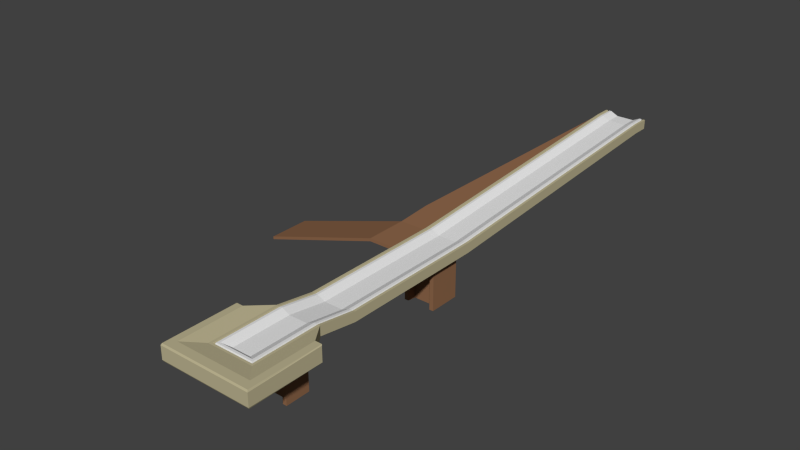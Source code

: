 # Source: GliderPlatform.blend  (saved by Blender 2.71.0; exported with 4.5.12 LTS)
import bpy
from mathutils import Matrix  # noqa: F401  (used for matrix-valued properties, if any)

bpy.ops.wm.read_factory_settings(use_empty=True)
scene = bpy.context.scene
scene.name = 'Scene'

# ---- collections
col_collection_1 = bpy.data.collections.new('Collection 1'); scene.collection.children.link(col_collection_1)

# ---- materials (node trees are filled in below, after node groups)
mat_landingplatform = bpy.data.materials.new('LandingPlatform')
mat_landingplatform.alpha_threshold = 0.0
mat_landingplatform.use_transparent_shadow = False
mat_landingplatform.diffuse_color = (0.5071, 0.4562, 0.2852, 1.0)
mat_landingplatform.roughness = 0.5
mat_landingplatform.line_color = (0.0, 0.0, 0.0, 1.0)
mat_landingplatformwood = bpy.data.materials.new('LandingPlatformWood')
mat_landingplatformwood.alpha_threshold = 0.0
mat_landingplatformwood.use_transparent_shadow = False
mat_landingplatformwood.diffuse_color = (0.281, 0.141, 0.07306, 1.0)
mat_landingplatformwood.roughness = 0.5
mat_landingplatformwood.line_color = (0.0, 0.0, 0.0, 1.0)
mat_landingplatformglidepart = bpy.data.materials.new('LandingPlatformGlidepart')
mat_landingplatformglidepart.alpha_threshold = 0.0
mat_landingplatformglidepart.use_transparent_shadow = False
mat_landingplatformglidepart.roughness = 0.5
mat_landingplatformglidepart.line_color = (0.0, 0.0, 0.0, 1.0)

# ---- material node trees

# ---- world
world_world = bpy.data.worlds.new('World'); scene.world = world_world
world_world.color = (0.05088, 0.05088, 0.05088)
world_world.use_sun_shadow = False
world_world.sun_shadow_jitter_overblur = 0.0
world_world.cycles.sampling_method = 'MANUAL'
world_world.cycles.sample_map_resolution = 256

# ---- meshes
me_cube_001 = bpy.data.meshes.new('Cube.001')
me_cube_001.from_pydata([(-0.3977, 14.33, 1.697), (0.3977, 14.33, 1.697), (0.3977, 1.017, 0.8415), (0.3977, -0.9831, 0.8415), (-0.3977, -0.9831, 0.8415), (-0.3977, 1.017, 0.8415), (-0.3977, 13.58, 1.697), (0.3977, 13.58, 1.697), (0.728, 14.33, 1.597), (-0.728, 14.33, 1.597), (0.728, 1.017, 1.0), (0.728, -0.9831, 1.0), (-0.728, -0.9831, 1.0), (-0.728, 1.017, 1.0), (-0.728, 13.58, 1.855), (0.728, 13.58, 1.855), (0.3977, 14.33, 1.649), (0.728, 14.33, 1.855), (-0.3977, 14.33, 1.649), (-0.728, 14.33, 1.855), (0.3977, -5.323, 0.8415), (-0.3977, -5.323, 0.8415), (0.728, -9.752, 1.268), (-0.728, -9.752, 1.268), (0.3977, -7.012, 1.109), (-0.3977, -7.012, 1.109), (0.728, -5.323, 1.0), (-0.728, -5.323, 1.0), (0.3977, -9.542, 1.109), (-0.3977, -9.542, 1.109), (0.728, -7.012, 1.268), (-0.728, -7.012, 1.268), (-0.864, -7.012, 1.181), (0.864, -7.012, 1.181), (0.864, -9.888, 1.181), (-0.864, -9.888, 1.181), (-0.864, -5.323, 0.9134), (0.864, -5.323, 0.9134), (-0.864, 14.27, 1.768), (-0.864, 14.27, 1.517), (0.864, 14.27, 1.517), (0.864, 14.27, 1.768), (0.864, 13.58, 1.768), (-0.864, 13.58, 1.768), (-0.864, -0.9831, 0.9134), (-0.864, 1.017, 0.9134), (0.864, 1.017, 0.9134), (0.864, -0.9831, 0.9134), (0.8274, -0.9831, 1.0), (0.8274, 1.017, 1.0), (-0.8274, 1.017, 1.0), (-0.8274, -0.9831, 1.0), (-0.8274, 13.58, 1.855), (0.8274, 13.58, 1.855), (0.8274, 14.33, 1.855), (0.8274, 14.33, 1.538), (-0.8274, 14.33, 1.538), (-0.8274, 14.33, 1.855), (0.8274, -5.323, 1.0), (-0.8274, -5.323, 1.0), (-0.8274, -9.851, 1.268), (0.8274, -9.851, 1.268), (0.8274, -7.012, 1.268), (-0.8274, -7.012, 1.268)], [], [(2, 5, 4, 3), (1, 0, 6, 7), (7, 6, 5, 2), (1, 16, 18, 0), (26, 58, 48, 11), (13, 14, 52, 50), (15, 10, 49, 53), (8, 17, 54, 55), (9, 8, 55, 56), (19, 9, 56, 57), (17, 15, 53, 54), (2, 3, 11, 10), (4, 5, 13, 12), (5, 6, 14, 13), (7, 2, 10, 15), (16, 1, 17, 8), (18, 16, 8, 9), (0, 18, 9, 19), (1, 7, 15, 17), (6, 0, 19, 14), (27, 21, 4, 12), (20, 26, 11, 3), (3, 4, 21, 20), (14, 19, 57, 52), (24, 25, 29, 28), (20, 21, 25, 24), (23, 31, 63, 60), (30, 22, 61, 62), (31, 27, 59, 63), (28, 29, 23, 22), (24, 28, 22, 30), (29, 25, 31, 23), (20, 24, 30, 26), (25, 21, 27, 31), (12, 13, 50, 51), (26, 30, 62, 58), (10, 11, 48, 49), (59, 27, 12, 51), (22, 23, 60, 61), (47, 46, 49, 48), (45, 44, 51, 50), (43, 45, 50, 52), (46, 42, 53, 49), (41, 40, 55, 54), (40, 39, 56, 55), (39, 38, 57, 56), (42, 41, 54, 53), (38, 43, 52, 57), (37, 47, 48, 58), (35, 34, 61, 60), (34, 33, 62, 61), (32, 35, 60, 63), (33, 37, 58, 62), (36, 32, 63, 59), (59, 51, 44, 36)])
me_cube_001.polygons.foreach_set('material_index', [2, 2, 2, 2, 2, 2, 2, 2, 2, 2, 2, 2, 2, 2, 2, 2, 2, 2, 2, 2, 2, 2, 2, 2, 2, 2, 2, 2, 2, 2, 2, 2, 2, 2, 2, 2, 2, 2, 2, 2, 2, 2, 2, 2, 2, 2, 2, 2, 2, 2, 2, 2, 2, 2, 2])
_uv = me_cube_001.uv_layers.new(name='UVMap')
_uv.uv.foreach_set('vector', [0.4288, 0.4766, 0.314, 0.4766, 0.314, 0.327, 0.4288, 0.327, 0.06638, 0.002244, 0.1812, 0.002244, 0.1812, 0.05841, 0.06638, 0.05841, 0.06638, 0.05841, 0.1812, 0.05841, 0.1812, 0.9976, 0.06638, 0.9976, 0.5224, 0.378, 0.5293, 0.378, 0.5293, 0.4375, 0.5224, 0.4375, 0.4765, 0.002244, 0.4909, 0.002244, 0.4909, 0.3268, 0.4765, 0.3268, 0.2289, 0.9978, 0.2289, 0.05856, 0.2433, 0.05856, 0.2433, 0.9978, 0.01868, 0.05856, 0.01868, 0.9978, 0.004332, 0.9978, 0.004332, 0.05856, 0.5368, 0.3533, 0.4995, 0.3533, 0.4995, 0.3459, 0.5453, 0.3459, 0.5368, 0.4623, 0.5368, 0.3533, 0.5453, 0.3459, 0.5453, 0.4697, 0.4995, 0.4623, 0.5368, 0.4623, 0.5453, 0.4697, 0.4995, 0.4697, 0.01868, 0.002394, 0.01868, 0.05856, 0.004332, 0.05856, 0.004332, 0.002394, 0.4288, 0.4766, 0.4288, 0.327, 0.4765, 0.3268, 0.4765, 0.4765, 0.314, 0.327, 0.314, 0.4766, 0.2663, 0.4765, 0.2663, 0.3268, 0.1812, 0.9976, 0.1812, 0.05841, 0.2289, 0.05856, 0.2289, 0.9978, 0.06638, 0.05841, 0.06638, 0.9976, 0.01868, 0.9978, 0.01868, 0.05856, 0.5293, 0.378, 0.5224, 0.378, 0.4995, 0.3533, 0.5368, 0.3533, 0.5293, 0.4375, 0.5293, 0.378, 0.5368, 0.3533, 0.5368, 0.4623, 0.5224, 0.4375, 0.5293, 0.4375, 0.5368, 0.4623, 0.4995, 0.4623, 0.06638, 0.002244, 0.06638, 0.05841, 0.01868, 0.05856, 0.01868, 0.002394, 0.1812, 0.05841, 0.1812, 0.002244, 0.2289, 0.002394, 0.2289, 0.05856, 0.2663, 0.002244, 0.314, 0.002394, 0.314, 0.327, 0.2663, 0.3268, 0.4288, 0.002394, 0.4765, 0.002244, 0.4765, 0.3268, 0.4288, 0.327, 0.4288, 0.327, 0.314, 0.327, 0.314, 0.002394, 0.4288, 0.002394, 0.2289, 0.05856, 0.2289, 0.002394, 0.2433, 0.002394, 0.2433, 0.05856, 0.5616, 0.1289, 0.6764, 0.1289, 0.6764, 0.3181, 0.5616, 0.3181, 0.5616, 0.002244, 0.6764, 0.002244, 0.6764, 0.1289, 0.5616, 0.1289, 0.7241, 0.334, 0.7241, 0.129, 0.7385, 0.129, 0.7385, 0.3414, 0.5139, 0.129, 0.5139, 0.334, 0.4995, 0.3414, 0.4995, 0.129, 0.7241, 0.129, 0.7241, 0.002394, 0.7385, 0.002394, 0.7385, 0.129, 0.5616, 0.3181, 0.6764, 0.3181, 0.7241, 0.334, 0.5139, 0.334, 0.5616, 0.1289, 0.5616, 0.3181, 0.5139, 0.334, 0.5139, 0.129, 0.6764, 0.3181, 0.6764, 0.1289, 0.7241, 0.129, 0.7241, 0.334, 0.5616, 0.002244, 0.5616, 0.1289, 0.5139, 0.129, 0.5139, 0.002394, 0.6764, 0.1289, 0.6764, 0.002244, 0.7241, 0.002394, 0.7241, 0.129, 0.2663, 0.3268, 0.2663, 0.4765, 0.2519, 0.4765, 0.2519, 0.3268, 0.5139, 0.002394, 0.5139, 0.129, 0.4995, 0.129, 0.4995, 0.002394, 0.4765, 0.4765, 0.4765, 0.3268, 0.4909, 0.3268, 0.4909, 0.4765, 0.2519, 0.002244, 0.2663, 0.002244, 0.2663, 0.3268, 0.2519, 0.3268, 0.5139, 0.334, 0.7241, 0.334, 0.7385, 0.3414, 0.4995, 0.3414, 0.9832, 0.1356, 0.9832, 0.003531, 0.9957, 0.002244, 0.9957, 0.1343, 0.9745, 0.003531, 0.9745, 0.1356, 0.962, 0.1343, 0.962, 0.002244, 0.8213, 0.05338, 0.8621, 0.8854, 0.8498, 0.8838, 0.809, 0.05176, 0.8003, 0.002244, 0.7595, 0.8342, 0.7471, 0.8359, 0.7879, 0.003863, 0.764, 0.8792, 0.8003, 0.8783, 0.7977, 0.8842, 0.7521, 0.8854, 0.893, 0.439, 0.893, 0.3097, 0.9034, 0.3125, 0.9034, 0.4363, 0.8621, 0.009367, 0.8258, 0.008396, 0.8139, 0.002244, 0.8596, 0.003465, 0.7595, 0.8342, 0.764, 0.8792, 0.7521, 0.8854, 0.7471, 0.8359, 0.8258, 0.008396, 0.8213, 0.05338, 0.809, 0.05176, 0.8139, 0.002244, 0.9832, 0.4222, 0.9832, 0.1356, 0.9957, 0.1343, 0.9957, 0.4209, 0.8843, 0.3097, 0.8843, 0.439, 0.8708, 0.4363, 0.8708, 0.3125, 0.9077, 0.002244, 0.8834, 0.1917, 0.8708, 0.1926, 0.8948, 0.00551, 0.929, 0.1158, 0.9533, 0.3052, 0.9404, 0.302, 0.9164, 0.1149, 0.8834, 0.1917, 0.9077, 0.3044, 0.8951, 0.3052, 0.8708, 0.1926, 0.9533, 0.003098, 0.929, 0.1158, 0.9164, 0.1149, 0.9407, 0.002244, 0.962, 0.4209, 0.962, 0.1343, 0.9745, 0.1356, 0.9745, 0.4222])
me_cube_001.materials.append(mat_landingplatform)
me_cube_001.materials.append(mat_landingplatformwood)
me_cube_001.materials.append(mat_landingplatformglidepart)
me_cube_001.use_remesh_preserve_volume = False
me_cube_001.use_remesh_preserve_attributes = False
me_cube_001.use_mirror_vertex_groups = False
me_cube_001.update()
me_cube = bpy.data.meshes.new('Cube')
me_cube.from_pydata([(1.0, 1.017, 0.581), (1.0, -0.9831, 0.581), (-1.0, -0.9831, 0.581), (-1.0, 1.017, 0.581), (1.0, 1.017, 1.0), (1.0, -0.9831, 1.0), (-1.0, -0.9831, 1.0), (-1.0, 1.022, 0.8548), (1.0, 13.58, 1.436), (-1.0, 13.58, 1.436), (1.0, 13.58, 1.855), (-1.0, 13.58, 1.855), (-1.0, 14.33, 1.436), (1.0, 14.33, 1.436), (1.0, 14.33, 1.855), (-1.0, 14.33, 1.855), (0.6857, 0.7026, 0.5011), (0.6857, -0.6688, 0.5011), (-0.6857, 0.7026, 0.5011), (-0.6857, -0.6688, 0.5011), (0.6857, 0.7026, -1.308), (0.6857, -0.6688, -1.308), (-0.4516, 0.3597, -1.308), (-0.4516, -0.326, -1.308), (0.5124, 0.7026, 0.3279), (-0.5124, 0.7026, 0.3279), (0.5124, -0.6688, 0.3279), (-0.5124, -0.6688, 0.3279), (0.4516, 0.3597, -1.308), (0.4516, -0.326, -1.308), (-0.6857, -0.6688, -1.308), (-0.6857, 0.7026, -1.308), (0.4516, 0.3597, 0.267), (-0.4516, 0.3597, 0.267), (0.4516, -0.326, 0.267), (-0.4516, -0.326, 0.267), (0.5124, 0.7026, -1.308), (0.5124, -0.6688, -1.308), (-0.5124, -0.6688, -1.308), (-0.5124, 0.7026, -1.308), (-1.0, -0.8379, 0.7262), (-1.0, 1.012, 0.7262), (-1.0, -0.8379, 0.8548), (-1.0, 1.017, 1.0), (-1.0, 13.44, 1.572), (-1.0, 13.44, 1.7), (-2.252, 1.022, 0.8548), (-2.252, -0.8379, 0.7262), (-2.252, 1.012, 0.7262), (-2.252, -0.8379, 0.8548), (-7.609, 1.022, -0.8671), (-7.609, -0.8379, -0.9957), (-7.609, 1.012, -0.9957), (-7.609, -0.8379, -0.8671), (1.0, -5.323, 0.581), (-1.0, -5.323, 0.581), (1.0, -5.323, 1.0), (-1.0, -5.323, 1.0), (1.0, -8.702, 0.8489), (-1.0, -8.702, 0.8489), (1.0, -10.02, 1.268), (-1.0, -10.02, 1.268), (1.0, -7.012, 1.268), (1.0, -7.012, 0.8489), (-1.0, -7.012, 1.268), (-1.0, -7.012, 0.8489), (-1.65, -7.918, 0.7126), (-1.65, -7.918, 1.404), (1.65, -7.918, 0.7126), (1.65, -7.918, 1.404), (-1.65, -10.71, 1.404), (1.65, -10.71, 1.404), (-1.65, -10.71, 0.7126), (1.65, -10.71, 0.7126), (0.6857, -8.388, 0.7691), (-0.6857, -8.388, 0.7691), (0.6857, -7.327, 0.7691), (-0.6857, -7.327, 0.7691), (0.4516, -8.122, -1.297), (-0.4516, -8.122, -1.297), (0.6857, -7.327, -1.297), (-0.6857, -7.327, -1.297), (0.5124, -8.388, 0.5958), (-0.5124, -8.388, 0.5958), (-0.5124, -7.327, 0.5958), (0.5124, -7.327, 0.5958), (0.4516, -7.592, -1.297), (0.6857, -8.388, -1.297), (-0.4516, -7.592, -1.297), (-0.6857, -8.388, -1.297), (0.4516, -8.122, 0.5349), (-0.4516, -8.122, 0.5349), (-0.4516, -7.592, 0.5349), (0.4516, -7.592, 0.5349), (0.5124, -7.327, -1.297), (0.5124, -8.388, -1.297), (-0.5124, -7.327, -1.297), (-0.5124, -8.388, -1.297), (1.972, -11.12, 0.7818), (1.94, -11.08, 0.7126), (-1.972, -11.12, 0.7818), (-1.94, -11.08, 0.7126), (1.972, -11.12, 1.335), (1.94, -11.08, 1.404), (-1.972, -11.12, 1.335), (-1.94, -11.08, 1.404), (1.94, -7.918, 1.404), (1.94, -7.918, 0.7126), (-1.94, -7.918, 1.404), (-1.94, -7.918, 0.7126), (1.972, -7.952, 0.7472), (1.972, -7.952, 1.37), (-1.972, -7.952, 1.37), (-1.972, -7.952, 0.7472), (-2.252, 2.527, 0.8293), (-1.153, 13.44, 1.572), (-2.252, 2.536, 0.9578), (-1.153, 13.44, 1.7), (-0.864, -7.012, 1.181), (0.864, -7.012, 1.181), (0.864, -9.888, 1.181), (-0.864, -9.888, 1.181), (-0.864, -5.323, 0.9134), (0.864, -5.323, 0.9134), (-0.864, 14.27, 1.768), (-0.864, 14.27, 1.517), (0.864, 14.27, 1.517), (0.864, 14.27, 1.768), (0.864, 13.58, 1.768), (-0.864, 13.58, 1.768), (-0.864, -0.9831, 0.9134), (-0.864, 1.017, 0.9134), (0.864, 1.017, 0.9134), (0.864, -0.9831, 0.9134), (0.9006, -0.9831, 1.0), (0.9006, 1.017, 1.0), (-0.9006, 1.017, 1.0), (-0.9006, -0.9831, 1.0), (-0.9006, 13.58, 1.855), (0.9006, 13.58, 1.855), (0.9006, 14.33, 1.855), (0.9006, 14.33, 1.495), (-0.9006, 14.33, 1.495), (-0.9006, 14.33, 1.855), (0.9006, -5.323, 1.0), (-0.9006, -5.323, 1.0), (-0.9006, -9.924, 1.268), (0.9006, -9.924, 1.268), (0.9006, -7.012, 1.268), (-0.9006, -7.012, 1.268)], [], [(0, 4, 5, 1), (40, 42, 49, 47), (8, 10, 4, 0), (0, 3, 9, 8), (28, 22, 33, 32), (13, 14, 10, 8), (9, 11, 15, 12), (8, 9, 12, 13), (57, 145, 137, 6), (140, 139, 10, 14), (17, 16, 0, 1), (16, 18, 3, 0), (19, 17, 1, 2), (18, 19, 2, 3), (28, 29, 23, 22), (16, 17, 21, 20), (19, 18, 31, 30), (34, 35, 23, 29), (24, 25, 18, 16), (27, 26, 17, 19), (37, 36, 20, 21), (39, 38, 30, 31), (25, 39, 31, 18), (36, 24, 16, 20), (26, 37, 21, 17), (38, 27, 19, 30), (32, 33, 25, 24), (35, 34, 26, 27), (29, 28, 36, 37), (22, 23, 38, 39), (33, 22, 39, 25), (28, 32, 24, 36), (34, 29, 37, 26), (23, 35, 27, 38), (139, 135, 4, 10), (1, 5, 56, 54), (55, 57, 6, 2), (54, 55, 2, 1), (40, 41, 3, 2), (42, 40, 2, 6), (7, 42, 6, 43), (44, 45, 11, 9), (45, 7, 43, 11), (41, 44, 9, 3), (47, 49, 53, 51), (47, 48, 41, 40), (42, 7, 46, 49), (51, 53, 50, 52), (49, 46, 50, 53), (52, 50, 46, 48), (51, 52, 48, 47), (90, 91, 79, 78), (67, 70, 61, 64), (65, 59, 72, 66), (63, 65, 55, 54), (65, 64, 57, 55), (54, 56, 62, 63), (73, 72, 59, 58), (62, 60, 71, 69), (60, 61, 70, 71), (68, 73, 58, 63), (69, 68, 63, 62), (64, 65, 66, 67), (148, 147, 60, 62), (149, 145, 57, 64), (75, 74, 58, 59), (74, 76, 63, 58), (77, 75, 59, 65), (76, 77, 65, 63), (78, 79, 88, 86), (92, 93, 86, 88), (81, 89, 75, 77), (76, 74, 87, 80), (83, 82, 74, 75), (85, 84, 77, 76), (95, 94, 80, 87), (96, 97, 89, 81), (97, 83, 75, 89), (82, 95, 87, 74), (94, 85, 76, 80), (84, 96, 81, 77), (91, 90, 82, 83), (93, 92, 84, 85), (78, 86, 94, 95), (88, 79, 97, 96), (79, 91, 83, 97), (90, 78, 95, 82), (86, 93, 85, 94), (92, 88, 96, 84), (106, 107, 68, 69), (69, 71, 103, 106), (110, 111, 102, 98), (107, 99, 73, 68), (100, 104, 112, 113), (108, 105, 70, 67), (67, 66, 109, 108), (66, 72, 101, 109), (98, 102, 104, 100), (71, 70, 105, 103), (99, 101, 72, 73), (111, 110, 107, 106), (102, 111, 106, 103), (99, 107, 110, 98), (105, 108, 112, 104), (108, 109, 113, 112), (109, 101, 100, 113), (103, 105, 104, 102), (101, 99, 98, 100), (115, 117, 45, 44), (48, 46, 116, 114), (44, 41, 48, 114, 115), (7, 45, 117, 116, 46), (114, 116, 117, 115), (144, 56, 5, 134), (136, 138, 11, 43), (137, 136, 43, 6), (142, 141, 13, 12), (143, 142, 12, 15), (141, 140, 14, 13), (138, 143, 15, 11), (146, 149, 64, 61), (134, 135, 132, 133), (144, 148, 62, 56), (147, 146, 61, 60), (122, 130, 137, 145), (135, 134, 5, 4), (136, 137, 130, 131), (138, 136, 131, 129), (135, 139, 128, 132), (140, 141, 126, 127), (141, 142, 125, 126), (142, 143, 124, 125), (139, 140, 127, 128), (143, 138, 129, 124), (144, 134, 133, 123), (146, 147, 120, 121), (147, 148, 119, 120), (149, 146, 121, 118), (148, 144, 123, 119), (145, 149, 118, 122)])
me_cube.polygons.foreach_set('material_index', [0, 1, 0, 0, 1, 0, 0, 0, 0, 0, 0, 0, 0, 0, 1, 1, 1, 1, 1, 1, 1, 1, 1, 1, 1, 1, 1, 1, 1, 1, 1, 1, 1, 1, 0, 0, 0, 0, 0, 0, 0, 0, 0, 0, 1, 1, 1, 1, 1, 1, 1, 1, 0, 0, 0, 0, 0, 0, 0, 0, 0, 0, 0, 0, 0, 0, 0, 0, 0, 1, 1, 1, 1, 1, 1, 1, 1, 1, 1, 1, 1, 1, 1, 1, 1, 1, 1, 1, 1, 0, 0, 0, 0, 0, 0, 0, 0, 0, 0, 0, 0, 0, 0, 0, 0, 0, 0, 0, 1, 1, 1, 1, 1, 0, 0, 0, 0, 0, 0, 0, 0, 0, 0, 0, 0, 0, 0, 0, 0, 0, 0, 0, 0, 0, 0, 0, 0, 0, 0, 0])
_uv = me_cube.uv_layers.new(name='UVMap')
_uv.uv.foreach_set('vector', [0.9258, 0.3153, 0.8999, 0.3153, 0.8999, 0.2164, 0.9258, 0.2164, 0.2443, 0.8916, 0.2364, 0.8916, 0.2364, 0.8155, 0.2443, 0.8155, 0.8652, 0.6253, 0.8394, 0.6273, 0.8423, 0.003826, 0.8682, 0.001823, 0.001889, 0.001904, 0.1256, 0.001823, 0.1256, 0.7657, 0.001856, 0.7657, 0.3039, 0.9982, 0.2481, 0.9982, 0.2481, 0.9025, 0.3039, 0.9025, 0.8682, 0.6624, 0.8423, 0.6644, 0.8394, 0.6273, 0.8652, 0.6253, 0.8048, 0.04891, 0.779, 0.04735, 0.782, 0.001823, 0.8077, 0.003388, 0.001856, 0.7657, 0.1256, 0.7657, 0.1256, 0.8113, 0.001888, 0.8114, 0.9827, 0.3498, 0.9889, 0.3499, 0.9889, 0.6135, 0.9827, 0.6135, 0.948, 0.001832, 0.9479, 0.04745, 0.9418, 0.04744, 0.9418, 0.001823, 0.3925, 0.638, 0.3925, 0.7214, 0.373, 0.7405, 0.373, 0.619, 0.3925, 0.7214, 0.4774, 0.7214, 0.4967, 0.7405, 0.373, 0.7405, 0.4774, 0.6381, 0.3925, 0.638, 0.373, 0.619, 0.4967, 0.619, 0.4774, 0.7214, 0.4774, 0.6381, 0.4967, 0.619, 0.4967, 0.7405, 0.2625, 0.878, 0.2625, 0.8364, 0.3184, 0.8364, 0.3184, 0.878, 0.001856, 0.815, 0.07089, 0.815, 0.07089, 0.9249, 0.001856, 0.9249, 0.7016, 0.8705, 0.6167, 0.8703, 0.6167, 0.7608, 0.7016, 0.761, 0.6726, 0.9698, 0.6167, 0.9698, 0.6167, 0.8741, 0.6726, 0.8741, 0.5746, 0.7549, 0.5112, 0.7549, 0.5005, 0.7444, 0.5853, 0.7444, 0.4471, 0.7547, 0.3837, 0.7547, 0.373, 0.7442, 0.4579, 0.7442, 0.2588, 0.8155, 0.2588, 0.8989, 0.2481, 0.8989, 0.2481, 0.8155, 0.3222, 0.8989, 0.3222, 0.8155, 0.3329, 0.8155, 0.3329, 0.8989, 0.5112, 0.7549, 0.5112, 0.8543, 0.5005, 0.8543, 0.5005, 0.7444, 0.5746, 0.8543, 0.5746, 0.7549, 0.5853, 0.7444, 0.5853, 0.8543, 0.3837, 0.7547, 0.3837, 0.8541, 0.373, 0.8541, 0.373, 0.7442, 0.4471, 0.8541, 0.4471, 0.7547, 0.4579, 0.7442, 0.4579, 0.8541, 0.6102, 0.8511, 0.6102, 0.906, 0.589, 0.9097, 0.589, 0.8474, 0.6975, 0.8778, 0.6975, 0.9327, 0.6763, 0.9364, 0.6763, 0.8741, 0.2625, 0.8364, 0.2625, 0.878, 0.2588, 0.8989, 0.2588, 0.8155, 0.3184, 0.878, 0.3184, 0.8364, 0.3222, 0.8155, 0.3222, 0.8989, 0.589, 0.8401, 0.589, 0.7444, 0.6085, 0.7444, 0.6085, 0.8438, 0.2179, 0.7869, 0.2179, 0.6916, 0.2392, 0.6877, 0.2392, 0.7867, 0.4616, 0.8395, 0.4616, 0.7442, 0.4827, 0.7445, 0.4827, 0.8435, 0.9238, 0.7841, 0.9238, 0.8798, 0.9087, 0.8835, 0.9087, 0.7841, 0.9479, 0.04745, 0.948, 0.8096, 0.9418, 0.8096, 0.9418, 0.04744, 0.9258, 0.2164, 0.8999, 0.2164, 0.8999, 0.001823, 0.9258, 0.001823, 0.5005, 0.3553, 0.5263, 0.3552, 0.5263, 0.6189, 0.5005, 0.6189, 0.373, 0.3552, 0.4967, 0.3552, 0.4967, 0.619, 0.373, 0.619, 0.5094, 0.6277, 0.5094, 0.7401, 0.5005, 0.7405, 0.5005, 0.6189, 0.5173, 0.6277, 0.5094, 0.6277, 0.5005, 0.6189, 0.5263, 0.6189, 0.5173, 0.7407, 0.5173, 0.6277, 0.5263, 0.6189, 0.5263, 0.7404, 0.7959, 0.05721, 0.788, 0.05673, 0.779, 0.04735, 0.8048, 0.04891, 0.788, 0.05673, 0.7909, 0.8127, 0.782, 0.8125, 0.779, 0.04735, 0.7988, 0.8138, 0.7959, 0.05721, 0.8048, 0.04891, 0.8077, 0.814, 0.9692, 0.3438, 0.9616, 0.3462, 0.9616, 0.004213, 0.9692, 0.001823, 0.9168, 0.668, 0.9168, 0.7804, 0.8394, 0.7804, 0.8394, 0.668, 0.53, 0.7116, 0.53, 0.5986, 0.6074, 0.5986, 0.6074, 0.7116, 0.9354, 0.897, 0.9275, 0.8971, 0.9275, 0.7841, 0.9354, 0.7847, 0.1293, 0.3558, 0.2443, 0.3567, 0.2443, 0.684, 0.1293, 0.6832, 0.9616, 0.3498, 0.9692, 0.3522, 0.9692, 0.6942, 0.9616, 0.6918, 0.3625, 0.6827, 0.2481, 0.6826, 0.2481, 0.3558, 0.3625, 0.356, 0.4289, 0.9691, 0.373, 0.9691, 0.373, 0.8577, 0.4289, 0.8577, 0.3514, 0.1602, 0.3514, 0.3296, 0.3113, 0.2879, 0.3113, 0.1049, 0.4313, 0.1045, 0.4313, 0.2071, 0.3909, 0.329, 0.3909, 0.1595, 0.555, 0.1045, 0.4313, 0.1045, 0.4311, 0.001823, 0.5548, 0.001827, 0.1583, 0.9199, 0.1325, 0.9207, 0.1461, 0.8176, 0.1719, 0.8168, 0.8217, 0.9714, 0.7958, 0.9701, 0.7838, 0.8858, 0.8097, 0.8871, 0.5951, 0.329, 0.3909, 0.329, 0.4313, 0.2071, 0.555, 0.2071, 0.1876, 0.1049, 0.1876, 0.2878, 0.1472, 0.3295, 0.1472, 0.1601, 0.1876, 0.2878, 0.3113, 0.2879, 0.3514, 0.3296, 0.1472, 0.3295, 0.5951, 0.1595, 0.5951, 0.329, 0.555, 0.2071, 0.555, 0.1045, 0.779, 0.8177, 0.8217, 0.8199, 0.8097, 0.8871, 0.7838, 0.8858, 0.1325, 0.9207, 0.1583, 0.9199, 0.1719, 0.9755, 0.1293, 0.9768, 0.1938, 0.1049, 0.1938, 0.2818, 0.1876, 0.2878, 0.1876, 0.1049, 0.3052, 0.1049, 0.3054, 0.001872, 0.3116, 0.001874, 0.3113, 0.1049, 0.4506, 0.1881, 0.5355, 0.1881, 0.555, 0.2071, 0.4313, 0.2071, 0.5355, 0.1881, 0.5355, 0.1236, 0.555, 0.1045, 0.555, 0.2071, 0.4506, 0.1236, 0.4506, 0.1881, 0.4313, 0.2071, 0.4313, 0.1045, 0.5355, 0.1236, 0.4506, 0.1236, 0.4313, 0.1045, 0.555, 0.1045, 0.5497, 0.8721, 0.5497, 0.927, 0.5169, 0.927, 0.5169, 0.8721, 0.4326, 0.8577, 0.4885, 0.8577, 0.4885, 0.969, 0.4326, 0.969, 0.8394, 0.7841, 0.905, 0.7842, 0.905, 0.9093, 0.8394, 0.9091, 0.229, 0.9424, 0.1756, 0.9424, 0.1756, 0.8168, 0.229, 0.8168, 0.3222, 0.6968, 0.2588, 0.6968, 0.2481, 0.6863, 0.3329, 0.6863, 0.2034, 0.6982, 0.14, 0.6982, 0.1293, 0.6877, 0.2142, 0.6877, 0.5661, 0.8684, 0.5005, 0.8684, 0.5005, 0.8579, 0.5661, 0.8579, 0.5005, 0.9307, 0.5661, 0.9307, 0.5661, 0.9412, 0.5005, 0.9412, 0.3222, 0.8119, 0.3222, 0.6968, 0.3329, 0.6863, 0.3329, 0.8119, 0.2588, 0.6968, 0.2588, 0.8119, 0.2481, 0.8119, 0.2481, 0.6863, 0.2034, 0.8132, 0.2034, 0.6982, 0.2142, 0.6877, 0.2142, 0.8132, 0.14, 0.6982, 0.14, 0.8132, 0.1293, 0.8132, 0.1293, 0.6877, 0.7126, 0.9359, 0.7126, 0.8811, 0.729, 0.8773, 0.729, 0.9396, 0.3679, 0.8152, 0.3679, 0.8701, 0.3515, 0.8738, 0.3515, 0.8115, 0.5497, 0.8721, 0.5169, 0.8721, 0.5005, 0.8684, 0.5661, 0.8684, 0.5169, 0.927, 0.5497, 0.927, 0.5661, 0.9307, 0.5005, 0.9307, 0.3366, 0.9265, 0.3366, 0.8152, 0.3478, 0.8115, 0.3478, 0.9265, 0.6124, 0.4778, 0.6124, 0.5887, 0.596, 0.5883, 0.596, 0.4738, 0.6125, 0.3552, 0.6125, 0.4661, 0.596, 0.4701, 0.596, 0.3555, 0.7134, 0.87, 0.7134, 0.7586, 0.729, 0.7586, 0.729, 0.8737, 0.9275, 0.9427, 0.9275, 0.9007, 0.9454, 0.9007, 0.9454, 0.9427, 0.1472, 0.1601, 0.1472, 0.3295, 0.1293, 0.3521, 0.1293, 0.1601, 0.07674, 0.8179, 0.1152, 0.8179, 0.1131, 0.9745, 0.07887, 0.9745, 0.613, 0.1595, 0.613, 0.3516, 0.5951, 0.329, 0.5951, 0.1595, 0.7712, 0.9532, 0.7371, 0.9533, 0.735, 0.7609, 0.7733, 0.7608, 0.3693, 0.1602, 0.3693, 0.3522, 0.3514, 0.3296, 0.3514, 0.1602, 0.957, 0.855, 0.957, 0.8971, 0.9391, 0.8971, 0.9391, 0.855, 0.3909, 0.1595, 0.3909, 0.329, 0.373, 0.3516, 0.373, 0.1595, 0.5685, 0.5949, 0.5343, 0.5949, 0.5343, 0.3552, 0.5685, 0.3552, 0.1472, 0.3295, 0.3514, 0.3296, 0.3693, 0.3522, 0.1293, 0.3521, 0.613, 0.3516, 0.373, 0.3516, 0.3909, 0.329, 0.5951, 0.329, 0.1152, 0.8179, 0.07674, 0.8179, 0.0746, 0.815, 0.1174, 0.815, 0.1131, 0.9745, 0.1152, 0.8179, 0.1174, 0.815, 0.1174, 0.9713, 0.0746, 0.9713, 0.0746, 0.815, 0.07674, 0.8179, 0.07887, 0.9745, 0.7327, 0.9507, 0.7327, 0.7587, 0.735, 0.7609, 0.7371, 0.9533, 0.7327, 0.7587, 0.7753, 0.7586, 0.7733, 0.7608, 0.735, 0.7609, 0.7753, 0.7586, 0.7753, 0.9507, 0.7712, 0.9532, 0.7733, 0.7608, 0.53, 0.593, 0.53, 0.3572, 0.5343, 0.3552, 0.5343, 0.5949, 0.5728, 0.3572, 0.5728, 0.593, 0.5685, 0.5949, 0.5685, 0.3552, 0.5379, 0.7245, 0.53, 0.7245, 0.53, 0.7152, 0.5379, 0.7152, 0.9302, 0.001823, 0.9381, 0.002991, 0.9373, 0.09517, 0.9295, 0.09407, 0.6942, 0.001823, 0.6942, 0.7571, 0.6167, 0.7572, 0.6167, 0.6651, 0.6847, 0.00183, 0.6979, 0.7549, 0.6979, 0.001823, 0.7073, 0.001838, 0.7753, 0.6632, 0.7753, 0.755, 0.9295, 0.09407, 0.9373, 0.09517, 0.9381, 0.7609, 0.9302, 0.7604, 0.9729, 0.3498, 0.979, 0.3499, 0.979, 0.6135, 0.9729, 0.6135, 0.9518, 0.8096, 0.9517, 0.04744, 0.9579, 0.04745, 0.9579, 0.8096, 0.9889, 0.6135, 0.9889, 0.735, 0.9827, 0.735, 0.9827, 0.6135, 0.3589, 0.8018, 0.3589, 0.6923, 0.3625, 0.6863, 0.3625, 0.8079, 0.3366, 0.8018, 0.3589, 0.8018, 0.3625, 0.8079, 0.3366, 0.8079, 0.3589, 0.6923, 0.3366, 0.6923, 0.3366, 0.6863, 0.3625, 0.6863, 0.9517, 0.04744, 0.9518, 0.001823, 0.9579, 0.001832, 0.9579, 0.04745, 0.3052, 0.2819, 0.3052, 0.1049, 0.3113, 0.1049, 0.3113, 0.2879, 0.9981, 0.6135, 0.9981, 0.735, 0.9926, 0.735, 0.9926, 0.6135, 0.194, 0.001826, 0.1938, 0.1049, 0.1876, 0.1049, 0.1879, 0.001823, 0.1938, 0.2818, 0.3052, 0.2819, 0.3113, 0.2879, 0.1876, 0.2878, 0.9195, 0.6337, 0.9195, 0.4191, 0.9248, 0.4178, 0.9248, 0.6324, 0.9729, 0.735, 0.9729, 0.6135, 0.979, 0.6135, 0.979, 0.735, 0.9248, 0.3189, 0.9248, 0.4178, 0.9195, 0.4191, 0.9195, 0.3202, 0.8719, 0.6266, 0.8909, 0.003396, 0.8962, 0.001823, 0.8772, 0.6251, 0.8301, 0.8123, 0.8114, 0.0474, 0.817, 0.04768, 0.8356, 0.8126, 0.8135, 0.001823, 0.8356, 0.002729, 0.8343, 0.006908, 0.8188, 0.006274, 0.7054, 0.8681, 0.7054, 0.7586, 0.7097, 0.7609, 0.7097, 0.8659, 0.8962, 0.6625, 0.8739, 0.6637, 0.879, 0.6587, 0.8946, 0.6579, 0.8114, 0.0474, 0.8135, 0.001823, 0.8188, 0.006274, 0.817, 0.04768, 0.8739, 0.6637, 0.8719, 0.6266, 0.8772, 0.6251, 0.879, 0.6587, 0.9981, 0.3499, 0.9981, 0.6135, 0.9926, 0.6135, 0.9926, 0.3498, 0.4864, 0.8536, 0.4864, 0.7442, 0.4918, 0.7464, 0.4918, 0.8514, 0.9104, 0.5993, 0.8999, 0.4227, 0.9054, 0.4224, 0.9158, 0.5968, 0.5765, 0.4989, 0.587, 0.3552, 0.5923, 0.3561, 0.5819, 0.498, 0.8999, 0.4227, 0.9102, 0.3192, 0.9158, 0.3189, 0.9054, 0.4224, 0.5869, 0.5834, 0.5765, 0.4989, 0.5819, 0.498, 0.5923, 0.5825])
me_cube.materials.append(mat_landingplatform)
me_cube.materials.append(mat_landingplatformwood)
me_cube.materials.append(mat_landingplatformglidepart)
me_cube.use_remesh_preserve_volume = False
me_cube.use_remesh_preserve_attributes = False
me_cube.use_mirror_vertex_groups = False
me_cube.update()

# ---- objects
ob_glideplatformpart2 = bpy.data.objects.new('GlidePlatformPart2', me_cube_001)
ob_glideplatformpart1 = bpy.data.objects.new('GlidePlatformPart1', me_cube)

# ---- transforms, parenting, visibility, modifiers, constraints
ob_glideplatformpart2.location = (0.0, 0.0, 0.0)
ob_glideplatformpart2.lock_rotations_4d = False
ob_glideplatformpart2.empty_display_type = 'ARROWS'
ob_glideplatformpart2.lineart.crease_threshold = 0.0
ob_glideplatformpart1.location = (0.0, 0.0, 0.0)
ob_glideplatformpart1.lock_rotations_4d = False
ob_glideplatformpart1.empty_display_type = 'ARROWS'
ob_glideplatformpart1.lineart.crease_threshold = 0.0

# ---- collection membership
col_collection_1.objects.link(ob_glideplatformpart2)
col_collection_1.objects.link(ob_glideplatformpart1)

# ---- scene / render settings (as saved in the file)
scene.frame_start = 1; scene.frame_end = 250; scene.frame_set(1)
scene.render.engine = 'BLENDER_EEVEE_NEXT'
scene.render.image_settings.file_format = 'JPEG'
scene.render.image_settings.color_mode = 'RGB'
scene.render.image_settings.quality = 100
scene.render.image_settings.compression = 90
scene.render.resolution_percentage = 50
scene.render.dither_intensity = 0.0
scene.render.bake_margin = 64
scene.render.bake_bias = 0.0
scene.cycles.use_denoising = False
scene.cycles.samples = 10
scene.cycles.sampling_pattern = 'TABULATED_SOBOL'
scene.cycles.light_sampling_threshold = 0.0
scene.cycles.use_adaptive_sampling = False
scene.cycles.use_light_tree = False
scene.cycles.blur_glossy = 0.0
scene.cycles.volume_bounces = 1
scene.cycles.pixel_filter_type = 'GAUSSIAN'
scene.cycles.sample_clamp_indirect = 0.0
scene.view_settings.view_transform = 'Standard'
bpy.context.view_layer.update()

# ---- added for rendering (the .blend has no active camera and no usable light): camera, sun
cam_auto = bpy.data.cameras.new('AutoCamera')
cam_auto.lens = 50.0
cam_auto.sensor_width = 36.0
cam_auto.clip_end = 1000.0
ob_auto_camera = bpy.data.objects.new('AutoCamera', cam_auto)
scene.collection.objects.link(ob_auto_camera)
ob_auto_camera.location = (22.5146, -28.7927, 20.5402)
ob_auto_camera.rotation_euler = (1.09748, -7.21219e-08, 0.694738)
scene.camera = ob_auto_camera
light_auto_sun = bpy.data.lights.new('AutoSun', 'SUN')
light_auto_sun.energy = 3.0
light_auto_sun.angle = 0.0523599
ob_auto_sun = bpy.data.objects.new('AutoSun', light_auto_sun)
scene.collection.objects.link(ob_auto_sun)
ob_auto_sun.rotation_euler = (0.872665, 0.174533, 0.523599)
bpy.context.view_layer.update()
